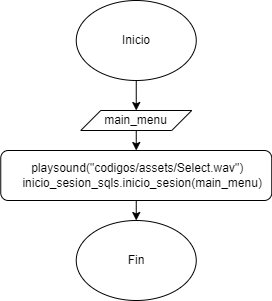

The diagram above was exported from draw.io. Its source (the exported page's mxGraphModel, read from the mxfile embedded in the PNG):
<mxGraphModel dx="438" dy="515" grid="1" gridSize="10" guides="1" tooltips="1" connect="1" arrows="1" fold="1" page="1" pageScale="1" pageWidth="850" pageHeight="1100" math="0" shadow="0">
  <root>
    <mxCell id="0" />
    <mxCell id="1" parent="0" />
    <mxCell id="gUh5TA9iEITUQ7nOX6h2-595" style="edgeStyle=orthogonalEdgeStyle;rounded=0;orthogonalLoop=1;jettySize=auto;html=1;exitX=0.5;exitY=1;exitDx=0;exitDy=0;entryX=0.5;entryY=0;entryDx=0;entryDy=0;" edge="1" parent="1" source="gUh5TA9iEITUQ7nOX6h2-1" target="gUh5TA9iEITUQ7nOX6h2-594">
      <mxGeometry relative="1" as="geometry" />
    </mxCell>
    <mxCell id="gUh5TA9iEITUQ7nOX6h2-1" value="Inicio" style="ellipse;whiteSpace=wrap;html=1;" vertex="1" parent="1">
      <mxGeometry x="498.75" y="100" width="120" height="80" as="geometry" />
    </mxCell>
    <mxCell id="gUh5TA9iEITUQ7nOX6h2-84" style="edgeStyle=orthogonalEdgeStyle;rounded=0;orthogonalLoop=1;jettySize=auto;html=1;exitX=0.5;exitY=1;exitDx=0;exitDy=0;entryX=0;entryY=0.5;entryDx=0;entryDy=0;" edge="1" parent="1" source="gUh5TA9iEITUQ7nOX6h2-81">
      <mxGeometry relative="1" as="geometry">
        <mxPoint x="105" y="390" as="targetPoint" />
        <Array as="points">
          <mxPoint x="200" y="680" />
          <mxPoint x="40" y="680" />
          <mxPoint x="40" y="390" />
        </Array>
      </mxGeometry>
    </mxCell>
    <mxCell id="gUh5TA9iEITUQ7nOX6h2-597" style="edgeStyle=orthogonalEdgeStyle;rounded=0;orthogonalLoop=1;jettySize=auto;html=1;exitX=0.5;exitY=1;exitDx=0;exitDy=0;entryX=0.5;entryY=0;entryDx=0;entryDy=0;" edge="1" parent="1" source="gUh5TA9iEITUQ7nOX6h2-594" target="gUh5TA9iEITUQ7nOX6h2-596">
      <mxGeometry relative="1" as="geometry" />
    </mxCell>
    <mxCell id="gUh5TA9iEITUQ7nOX6h2-594" value="main_menu" style="shape=parallelogram;perimeter=parallelogramPerimeter;whiteSpace=wrap;html=1;fixedSize=1;" vertex="1" parent="1">
      <mxGeometry x="503.25" y="210" width="111" height="20" as="geometry" />
    </mxCell>
    <mxCell id="gUh5TA9iEITUQ7nOX6h2-599" style="edgeStyle=orthogonalEdgeStyle;rounded=0;orthogonalLoop=1;jettySize=auto;html=1;exitX=0.5;exitY=1;exitDx=0;exitDy=0;entryX=0.5;entryY=0;entryDx=0;entryDy=0;" edge="1" parent="1" source="gUh5TA9iEITUQ7nOX6h2-596" target="gUh5TA9iEITUQ7nOX6h2-598">
      <mxGeometry relative="1" as="geometry" />
    </mxCell>
    <mxCell id="gUh5TA9iEITUQ7nOX6h2-596" value="&lt;div&gt;&amp;nbsp;playsound(&quot;codigos/assets/Select.wav&quot;)&lt;/div&gt;&lt;div&gt;&amp;nbsp; &amp;nbsp; inicio_sesion_sqls.inicio_sesion(main_menu)&lt;/div&gt;" style="rounded=1;whiteSpace=wrap;html=1;" vertex="1" parent="1">
      <mxGeometry x="423.25" y="250" width="271" height="50" as="geometry" />
    </mxCell>
    <mxCell id="gUh5TA9iEITUQ7nOX6h2-598" value="Fin" style="ellipse;whiteSpace=wrap;html=1;" vertex="1" parent="1">
      <mxGeometry x="498.75" y="320" width="120" height="80" as="geometry" />
    </mxCell>
  </root>
</mxGraphModel>